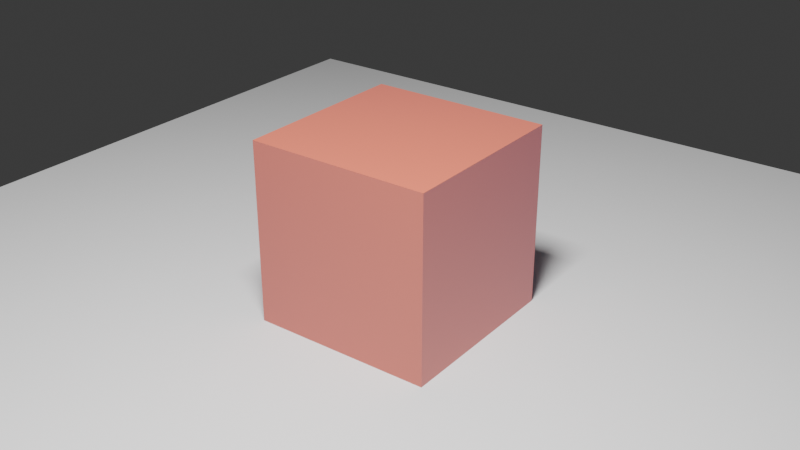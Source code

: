 # Source: scene.blend  (saved by Blender 5.2.45; exported with 4.5.12 LTS)
import bpy
from mathutils import Matrix  # noqa: F401  (used for matrix-valued properties, if any)

bpy.ops.wm.read_factory_settings(use_empty=True)
scene = bpy.context.scene
scene.name = 'Scene'

# ---- collections
col_collection = bpy.data.collections.new('Collection'); scene.collection.children.link(col_collection)

# ---- materials (node trees are filled in below, after node groups)
mat_fixture_material = bpy.data.materials.new('fixture_material')

# ---- material node trees
mat_fixture_material.use_nodes = True; mat_fixture_material.node_tree.nodes.clear()
_N = mat_fixture_material.node_tree.nodes; _L = mat_fixture_material.node_tree.links
n0 = _N.new('ShaderNodeBsdfPrincipled'); n0.name = 'Principled BSDF'; n0.location = (-200, 100)
n0.inputs[0].default_value = (0.6, 0.12, 0.03, 1.0)
n0.inputs[10].default_value = 0.005
n0.inputs[27].default_value = (0.1, 0.2, 0.5, 1.0)
n0.inputs[28].default_value = 0.2
n1 = _N.new('ShaderNodeOutputMaterial'); n1.name = 'Material Output'; n1.location = (200, 100)
_L.new(n0.outputs[0], n1.inputs[0])
n1.is_active_output = True

# ---- world
world_world = bpy.data.worlds.new('World'); scene.world = world_world
world_world.use_nodes = True; world_world.node_tree.nodes.clear()
_N = world_world.node_tree.nodes; _L = world_world.node_tree.links
n0 = _N.new('ShaderNodeOutputWorld'); n0.name = 'World Output'; n0.location = (200, 100)
n1 = _N.new('ShaderNodeBackground'); n1.name = 'Background'; n1.location = (-200, 100)
n1.inputs[0].default_value = (0.05088, 0.05088, 0.05088, 1.0)
_L.new(n1.outputs[0], n0.inputs[0])
n0.is_active_output = True
world_world.color = (0.05088, 0.05088, 0.05088)
world_world.sun_shadow_jitter_overblur = 0.0

# ---- cameras
cam_camera_001 = bpy.data.cameras.new('Camera.001')

# ---- lights
light_area = bpy.data.lights.new('Area', 'AREA')
light_area.energy = 500.0
light_area.size = 1.0
light_area.size_y = 1.0

# ---- meshes
me_cube_001 = bpy.data.meshes.new('Cube.001')
me_cube_001.from_pydata([(-0.5, -0.5, -0.5), (-0.5, -0.5, 0.5), (-0.5, 0.5, -0.5), (-0.5, 0.5, 0.5), (0.5, -0.5, -0.5), (0.5, -0.5, 0.5), (0.5, 0.5, -0.5), (0.5, 0.5, 0.5)], [], [(0, 1, 3, 2), (2, 3, 7, 6), (6, 7, 5, 4), (4, 5, 1, 0), (2, 6, 4, 0), (7, 3, 1, 5)])
_uv = me_cube_001.uv_layers.new(name='UVMap')
_uv.uv.foreach_set('vector', [0.375, 0.0, 0.625, 0.0, 0.625, 0.25, 0.375, 0.25, 0.375, 0.25, 0.625, 0.25, 0.625, 0.5, 0.375, 0.5, 0.375, 0.5, 0.625, 0.5, 0.625, 0.75, 0.375, 0.75, 0.375, 0.75, 0.625, 0.75, 0.625, 1.0, 0.375, 1.0, 0.125, 0.5, 0.375, 0.5, 0.375, 0.75, 0.125, 0.75, 0.625, 0.5, 0.875, 0.5, 0.875, 0.75, 0.625, 0.75])
me_cube_001.materials.append(mat_fixture_material)
me_cube_001.update()
me_plane = bpy.data.meshes.new('Plane')
me_plane.from_pydata([(-3.0, -3.0, 0.0), (3.0, -3.0, 0.0), (-3.0, 3.0, 0.0), (3.0, 3.0, 0.0)], [], [(0, 1, 3, 2)])
_uv = me_plane.uv_layers.new(name='UVMap')
_uv.uv.foreach_set('vector', [0.0, 0.0, 1.0, 0.0, 1.0, 1.0, 0.0, 1.0])
me_plane.update()

# ---- objects
ob_fixture_cube = bpy.data.objects.new('fixture_cube', me_cube_001)
ob_fixture_floor = bpy.data.objects.new('fixture_floor', me_plane)
ob_camera = bpy.data.objects.new('Camera', cam_camera_001)
ob_area = bpy.data.objects.new('Area', light_area)

# ---- transforms, parenting, visibility, modifiers, constraints
ob_fixture_cube.location = (0.0, 0.0, 0.5)
ob_fixture_floor.location = (0.0, 0.0, 0.0)
ob_camera.location = (3.0, -4.0, 3.0)
ob_camera.rotation_euler = (1.107, -5.551e-17, 0.6435)
ob_area.location = (1.0, -2.0, 5.0)

# ---- collection membership
col_collection.objects.link(ob_fixture_cube)
col_collection.objects.link(ob_fixture_floor)
col_collection.objects.link(ob_camera)
col_collection.objects.link(ob_area)

# ---- scene / render settings (as saved in the file)
scene.camera = ob_camera
scene.frame_start = 1; scene.frame_end = 250; scene.frame_set(1)
scene.render.engine = 'CYCLES'
scene.render.resolution_x = 640
scene.render.resolution_y = 360
scene.render.bake_bias = 0.0
scene.render.bake_samples = 0
scene.render.compositor_device = 'GPU'
scene.cycles.samples = 4
scene.eevee.use_volume_custom_range = False
scene.eevee.fast_gi_thickness_near = 0.1
scene.eevee.fast_gi_thickness_far = 0.0
scene.eevee.ray_tracing_options.screen_trace_thickness = 0.1
bpy.context.view_layer.update()
